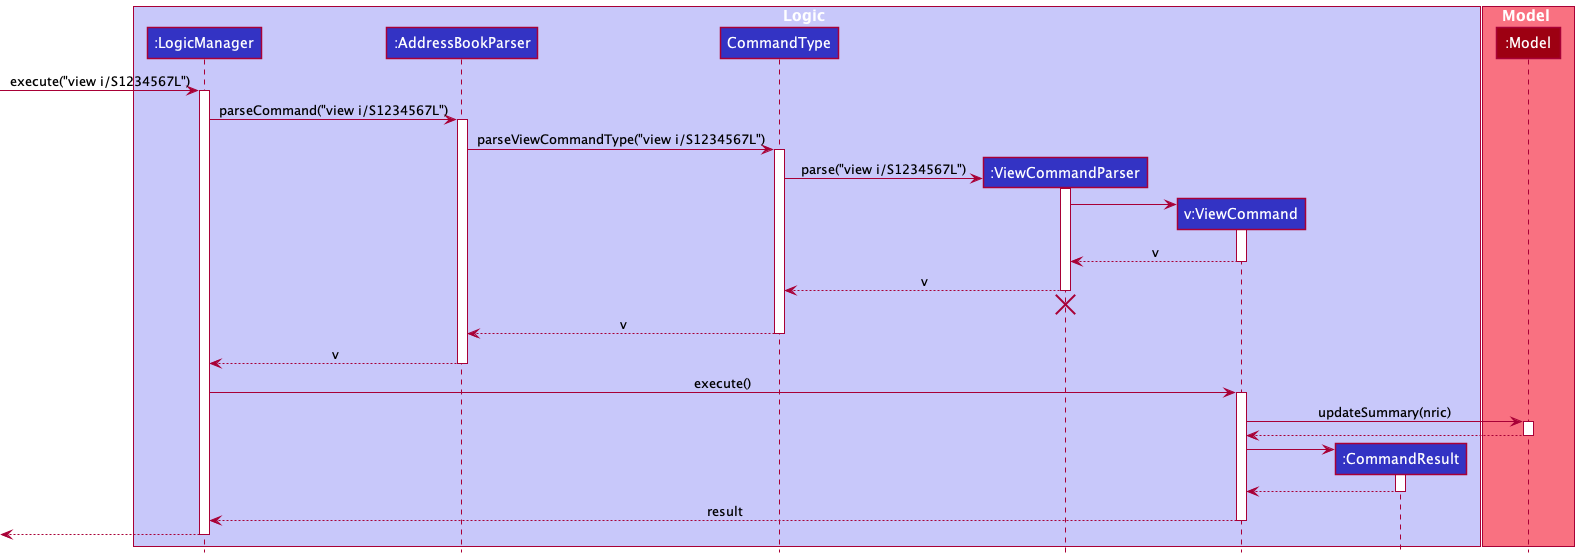

The diagram above was rendered by PlantUML. Its source (embedded in the PNG):
@startuml
!include style.puml

box Logic LOGIC_COLOR_T1
participant ":LogicManager" as LogicManager LOGIC_COLOR
participant ":AddressBookParser" as AddressBookParser LOGIC_COLOR
participant "CommandType" as CommandType LOGIC_COLOR
participant ":ViewCommandParser" as ViewCommandParser LOGIC_COLOR
participant "v:ViewCommand" as ViewCommand LOGIC_COLOR
participant ":CommandResult" as CommandResult LOGIC_COLOR
end box

box Model MODEL_COLOR_T1
participant ":Model" as Model MODEL_COLOR
end box

[-> LogicManager : execute("view i/S1234567L")
activate LogicManager

LogicManager -> AddressBookParser : parseCommand("view i/S1234567L")
activate AddressBookParser

AddressBookParser -> CommandType : parseViewCommandType("view i/S1234567L")
activate CommandType

create ViewCommandParser
CommandType -> ViewCommandParser : parse("view i/S1234567L")
activate ViewCommandParser

create ViewCommand
ViewCommandParser -> ViewCommand
activate ViewCommand

ViewCommand --> ViewCommandParser : v
deactivate ViewCommand

ViewCommandParser --> CommandType : v
deactivate ViewCommandParser
ViewCommandParser -[hidden]-> CommandType
destroy ViewCommandParser

CommandType --> AddressBookParser : v
deactivate CommandType

AddressBookParser --> LogicManager : v
deactivate AddressBookParser

LogicManager -> ViewCommand : execute()
activate ViewCommand

ViewCommand -> Model : updateSummary(nric)
activate Model

Model --> ViewCommand
deactivate Model

create CommandResult
ViewCommand -> CommandResult
activate CommandResult

CommandResult --> ViewCommand
deactivate CommandResult

ViewCommand --> LogicManager : result
deactivate ViewCommand

[<--LogicManager
deactivate LogicManager
@enduml